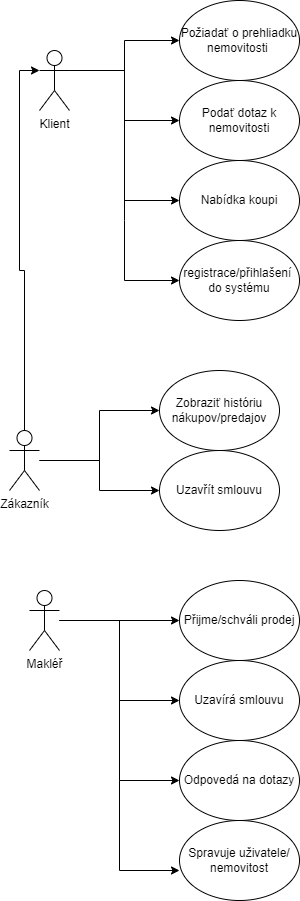

The diagram above was exported from draw.io. Its source (the exported page's mxGraphModel, read from the mxfile embedded in the PNG):
<mxGraphModel dx="1434" dy="719" grid="1" gridSize="10" guides="1" tooltips="1" connect="1" arrows="1" fold="1" page="1" pageScale="1" pageWidth="850" pageHeight="1100" math="0" shadow="0" extFonts="Permanent Marker^https://fonts.googleapis.com/css?family=Permanent+Marker">
  <root>
    <mxCell id="0" />
    <mxCell id="1" parent="0" />
    <mxCell id="MPU-vedudfYGoSWnx9U6-1" style="edgeStyle=orthogonalEdgeStyle;rounded=0;orthogonalLoop=1;jettySize=auto;html=1;entryX=0;entryY=0.5;entryDx=0;entryDy=0;" edge="1" parent="1" source="MPU-vedudfYGoSWnx9U6-4" target="MPU-vedudfYGoSWnx9U6-13">
      <mxGeometry relative="1" as="geometry">
        <Array as="points">
          <mxPoint x="185" y="80" />
          <mxPoint x="185" y="50" />
        </Array>
      </mxGeometry>
    </mxCell>
    <mxCell id="MPU-vedudfYGoSWnx9U6-2" style="edgeStyle=orthogonalEdgeStyle;rounded=0;orthogonalLoop=1;jettySize=auto;html=1;entryX=0;entryY=0.5;entryDx=0;entryDy=0;fontFamily=Helvetica;" edge="1" parent="1" source="MPU-vedudfYGoSWnx9U6-4" target="MPU-vedudfYGoSWnx9U6-14">
      <mxGeometry relative="1" as="geometry">
        <Array as="points">
          <mxPoint x="185" y="80" />
          <mxPoint x="185" y="130" />
        </Array>
      </mxGeometry>
    </mxCell>
    <mxCell id="MPU-vedudfYGoSWnx9U6-3" style="edgeStyle=orthogonalEdgeStyle;rounded=0;orthogonalLoop=1;jettySize=auto;html=1;entryX=0;entryY=0.5;entryDx=0;entryDy=0;fontFamily=Helvetica;" edge="1" parent="1" source="MPU-vedudfYGoSWnx9U6-4" target="MPU-vedudfYGoSWnx9U6-15">
      <mxGeometry relative="1" as="geometry">
        <Array as="points">
          <mxPoint x="185" y="80" />
          <mxPoint x="185" y="210" />
        </Array>
      </mxGeometry>
    </mxCell>
    <object label="Klient" Klient="" id="MPU-vedudfYGoSWnx9U6-4">
      <mxCell style="shape=umlActor;verticalLabelPosition=bottom;verticalAlign=top;html=1;outlineConnect=0;fontFamily=Helvetica;" vertex="1" parent="1">
        <mxGeometry x="100" y="60" width="30" height="60" as="geometry" />
      </mxCell>
    </object>
    <mxCell id="MPU-vedudfYGoSWnx9U6-5" style="edgeStyle=orthogonalEdgeStyle;rounded=0;orthogonalLoop=1;jettySize=auto;html=1;entryX=0;entryY=0.3333333333333333;entryDx=0;entryDy=0;entryPerimeter=0;" edge="1" parent="1" source="MPU-vedudfYGoSWnx9U6-8" target="MPU-vedudfYGoSWnx9U6-4">
      <mxGeometry relative="1" as="geometry" />
    </mxCell>
    <mxCell id="MPU-vedudfYGoSWnx9U6-6" style="edgeStyle=orthogonalEdgeStyle;rounded=0;orthogonalLoop=1;jettySize=auto;html=1;entryX=0;entryY=0.5;entryDx=0;entryDy=0;fontFamily=Helvetica;" edge="1" parent="1" source="MPU-vedudfYGoSWnx9U6-8" target="MPU-vedudfYGoSWnx9U6-16">
      <mxGeometry relative="1" as="geometry" />
    </mxCell>
    <mxCell id="MPU-vedudfYGoSWnx9U6-7" style="edgeStyle=orthogonalEdgeStyle;rounded=0;orthogonalLoop=1;jettySize=auto;html=1;entryX=0;entryY=0.5;entryDx=0;entryDy=0;fontFamily=Helvetica;" edge="1" parent="1" source="MPU-vedudfYGoSWnx9U6-8" target="MPU-vedudfYGoSWnx9U6-17">
      <mxGeometry relative="1" as="geometry" />
    </mxCell>
    <mxCell id="MPU-vedudfYGoSWnx9U6-8" value="Zákazník" style="shape=umlActor;verticalLabelPosition=bottom;verticalAlign=top;html=1;outlineConnect=0;" vertex="1" parent="1">
      <mxGeometry x="70" y="440" width="30" height="60" as="geometry" />
    </mxCell>
    <mxCell id="MPU-vedudfYGoSWnx9U6-9" style="edgeStyle=orthogonalEdgeStyle;rounded=0;orthogonalLoop=1;jettySize=auto;html=1;entryX=0;entryY=0.5;entryDx=0;entryDy=0;fontFamily=Helvetica;" edge="1" parent="1" source="MPU-vedudfYGoSWnx9U6-12" target="MPU-vedudfYGoSWnx9U6-18">
      <mxGeometry relative="1" as="geometry" />
    </mxCell>
    <mxCell id="MPU-vedudfYGoSWnx9U6-10" style="edgeStyle=orthogonalEdgeStyle;rounded=0;orthogonalLoop=1;jettySize=auto;html=1;entryX=0;entryY=0.5;entryDx=0;entryDy=0;fontFamily=Helvetica;" edge="1" parent="1" source="MPU-vedudfYGoSWnx9U6-12" target="MPU-vedudfYGoSWnx9U6-19">
      <mxGeometry relative="1" as="geometry" />
    </mxCell>
    <mxCell id="MPU-vedudfYGoSWnx9U6-11" style="edgeStyle=orthogonalEdgeStyle;rounded=0;orthogonalLoop=1;jettySize=auto;html=1;entryX=0;entryY=0.5;entryDx=0;entryDy=0;fontFamily=Helvetica;" edge="1" parent="1" source="MPU-vedudfYGoSWnx9U6-12" target="MPU-vedudfYGoSWnx9U6-20">
      <mxGeometry relative="1" as="geometry" />
    </mxCell>
    <mxCell id="MPU-vedudfYGoSWnx9U6-12" value="Makléř" style="shape=umlActor;verticalLabelPosition=bottom;verticalAlign=top;html=1;outlineConnect=0;" vertex="1" parent="1">
      <mxGeometry x="90" y="600" width="30" height="60" as="geometry" />
    </mxCell>
    <mxCell id="MPU-vedudfYGoSWnx9U6-13" value="Požiadať o prehliadku nemovitosti&amp;nbsp;" style="ellipse;whiteSpace=wrap;html=1;" vertex="1" parent="1">
      <mxGeometry x="240" y="10" width="120" height="80" as="geometry" />
    </mxCell>
    <mxCell id="MPU-vedudfYGoSWnx9U6-14" value="Podať dotaz k nemovitosti" style="ellipse;whiteSpace=wrap;html=1;fontFamily=Helvetica;" vertex="1" parent="1">
      <mxGeometry x="240" y="90" width="120" height="80" as="geometry" />
    </mxCell>
    <mxCell id="MPU-vedudfYGoSWnx9U6-15" value="Nabídka koupi" style="ellipse;whiteSpace=wrap;html=1;fontFamily=Helvetica;" vertex="1" parent="1">
      <mxGeometry x="240" y="170" width="120" height="80" as="geometry" />
    </mxCell>
    <mxCell id="MPU-vedudfYGoSWnx9U6-16" value="Zobraziť históriu nákupov/predajov" style="ellipse;whiteSpace=wrap;html=1;fontFamily=Helvetica;" vertex="1" parent="1">
      <mxGeometry x="220" y="380" width="120" height="80" as="geometry" />
    </mxCell>
    <mxCell id="MPU-vedudfYGoSWnx9U6-17" value="Uzavřít smlouvu" style="ellipse;whiteSpace=wrap;html=1;fontFamily=Helvetica;" vertex="1" parent="1">
      <mxGeometry x="220" y="460" width="120" height="80" as="geometry" />
    </mxCell>
    <mxCell id="MPU-vedudfYGoSWnx9U6-18" value="Přijme/schváli prodej" style="ellipse;whiteSpace=wrap;html=1;fontFamily=Helvetica;" vertex="1" parent="1">
      <mxGeometry x="240" y="590" width="120" height="80" as="geometry" />
    </mxCell>
    <mxCell id="MPU-vedudfYGoSWnx9U6-19" value="Uzavírá smlouvu" style="ellipse;whiteSpace=wrap;html=1;fontFamily=Helvetica;" vertex="1" parent="1">
      <mxGeometry x="240" y="670" width="120" height="80" as="geometry" />
    </mxCell>
    <mxCell id="MPU-vedudfYGoSWnx9U6-20" value="Odpovedá na dotazy" style="ellipse;whiteSpace=wrap;html=1;fontFamily=Helvetica;" vertex="1" parent="1">
      <mxGeometry x="240" y="750" width="120" height="80" as="geometry" />
    </mxCell>
    <mxCell id="MPU-vedudfYGoSWnx9U6-21" value="registrace/přihlašení&amp;nbsp;&lt;br&gt;do systému" style="ellipse;whiteSpace=wrap;html=1;fontFamily=Helvetica;" vertex="1" parent="1">
      <mxGeometry x="240" y="250" width="120" height="80" as="geometry" />
    </mxCell>
    <mxCell id="MPU-vedudfYGoSWnx9U6-22" style="edgeStyle=orthogonalEdgeStyle;rounded=0;orthogonalLoop=1;jettySize=auto;html=1;entryX=0;entryY=0.5;entryDx=0;entryDy=0;fontFamily=Helvetica;" edge="1" parent="1">
      <mxGeometry relative="1" as="geometry">
        <mxPoint x="185" y="160" as="sourcePoint" />
        <mxPoint x="240" y="290" as="targetPoint" />
        <Array as="points">
          <mxPoint x="185" y="230" />
          <mxPoint x="185" y="290" />
        </Array>
      </mxGeometry>
    </mxCell>
    <mxCell id="MPU-vedudfYGoSWnx9U6-23" value="Spravuje uživatele/&lt;br&gt;nemovitost" style="ellipse;whiteSpace=wrap;html=1;fontFamily=Helvetica;" vertex="1" parent="1">
      <mxGeometry x="240" y="830" width="120" height="80" as="geometry" />
    </mxCell>
    <mxCell id="MPU-vedudfYGoSWnx9U6-25" value="" style="endArrow=classic;html=1;rounded=0;" edge="1" parent="1">
      <mxGeometry width="50" height="50" relative="1" as="geometry">
        <mxPoint x="180" y="790" as="sourcePoint" />
        <mxPoint x="240" y="880" as="targetPoint" />
        <Array as="points">
          <mxPoint x="180" y="880" />
        </Array>
      </mxGeometry>
    </mxCell>
  </root>
</mxGraphModel>